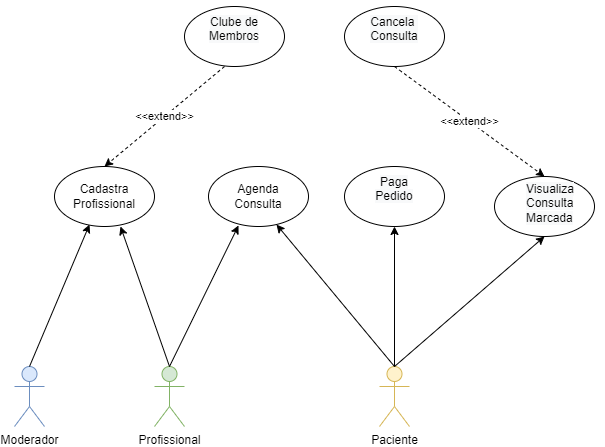

The diagram above was exported from draw.io. Its source (the exported page's mxGraphModel, read from the mxfile embedded in the PNG):
<mxGraphModel dx="460" dy="776" grid="1" gridSize="10" guides="1" tooltips="1" connect="1" arrows="1" fold="1" page="1" pageScale="1" pageWidth="827" pageHeight="1169" math="0" shadow="0">
  <root>
    <mxCell id="0" />
    <mxCell id="1" parent="0" />
    <mxCell id="rY85PTUZokhk9pKGTBPS-7" value="Profissional" style="shape=umlActor;verticalLabelPosition=bottom;verticalAlign=top;html=1;outlineConnect=0;fillColor=#d5e8d4;strokeColor=#82b366;" vertex="1" parent="1">
      <mxGeometry x="310" y="440" width="30" height="60" as="geometry" />
    </mxCell>
    <mxCell id="rY85PTUZokhk9pKGTBPS-8" value="Paciente" style="shape=umlActor;verticalLabelPosition=bottom;verticalAlign=top;html=1;outlineConnect=0;fillColor=#fff2cc;strokeColor=#d6b656;" vertex="1" parent="1">
      <mxGeometry x="535" y="440" width="30" height="60" as="geometry" />
    </mxCell>
    <mxCell id="rY85PTUZokhk9pKGTBPS-9" value="Moderador" style="shape=umlActor;verticalLabelPosition=bottom;verticalAlign=top;html=1;outlineConnect=0;fillColor=#dae8fc;strokeColor=#6c8ebf;" vertex="1" parent="1">
      <mxGeometry x="170" y="440" width="30" height="60" as="geometry" />
    </mxCell>
    <mxCell id="rY85PTUZokhk9pKGTBPS-13" value="" style="endArrow=classic;html=1;rounded=0;entryX=0.66;entryY=1;entryDx=0;entryDy=0;entryPerimeter=0;exitX=0.5;exitY=0;exitDx=0;exitDy=0;exitPerimeter=0;" edge="1" parent="1" source="rY85PTUZokhk9pKGTBPS-7" target="rY85PTUZokhk9pKGTBPS-23">
      <mxGeometry width="50" height="50" relative="1" as="geometry">
        <mxPoint x="620" y="400" as="sourcePoint" />
        <mxPoint x="258" y="300" as="targetPoint" />
      </mxGeometry>
    </mxCell>
    <mxCell id="rY85PTUZokhk9pKGTBPS-15" value="" style="endArrow=classic;html=1;rounded=0;exitX=0.5;exitY=0;exitDx=0;exitDy=0;exitPerimeter=0;entryX=0.3;entryY=0.983;entryDx=0;entryDy=0;entryPerimeter=0;" edge="1" parent="1" source="rY85PTUZokhk9pKGTBPS-7" target="rY85PTUZokhk9pKGTBPS-26">
      <mxGeometry width="50" height="50" relative="1" as="geometry">
        <mxPoint x="620" y="400" as="sourcePoint" />
        <mxPoint x="383.5" y="300" as="targetPoint" />
      </mxGeometry>
    </mxCell>
    <mxCell id="rY85PTUZokhk9pKGTBPS-16" value="" style="endArrow=classic;html=1;rounded=0;exitX=0.5;exitY=0;exitDx=0;exitDy=0;exitPerimeter=0;entryX=0.5;entryY=1;entryDx=0;entryDy=0;" edge="1" parent="1" source="rY85PTUZokhk9pKGTBPS-8">
      <mxGeometry width="50" height="50" relative="1" as="geometry">
        <mxPoint x="620" y="400" as="sourcePoint" />
        <mxPoint x="550" y="300" as="targetPoint" />
      </mxGeometry>
    </mxCell>
    <mxCell id="rY85PTUZokhk9pKGTBPS-17" value="" style="endArrow=classic;html=1;rounded=0;entryX=0.5;entryY=1;entryDx=0;entryDy=0;exitX=0.5;exitY=0;exitDx=0;exitDy=0;exitPerimeter=0;" edge="1" parent="1" source="rY85PTUZokhk9pKGTBPS-8">
      <mxGeometry width="50" height="50" relative="1" as="geometry">
        <mxPoint x="620" y="400" as="sourcePoint" />
        <mxPoint x="700" y="310" as="targetPoint" />
      </mxGeometry>
    </mxCell>
    <mxCell id="rY85PTUZokhk9pKGTBPS-18" value="" style="endArrow=classic;html=1;rounded=0;entryX=0.68;entryY=0.967;entryDx=0;entryDy=0;exitX=0.5;exitY=0;exitDx=0;exitDy=0;exitPerimeter=0;entryPerimeter=0;" edge="1" parent="1" source="rY85PTUZokhk9pKGTBPS-8" target="rY85PTUZokhk9pKGTBPS-26">
      <mxGeometry width="50" height="50" relative="1" as="geometry">
        <mxPoint x="620" y="400" as="sourcePoint" />
        <mxPoint x="443.5" y="300" as="targetPoint" />
      </mxGeometry>
    </mxCell>
    <mxCell id="rY85PTUZokhk9pKGTBPS-21" value="" style="endArrow=classic;html=1;rounded=0;entryX=0.35;entryY=0.967;entryDx=0;entryDy=0;exitX=0.5;exitY=0;exitDx=0;exitDy=0;exitPerimeter=0;entryPerimeter=0;" edge="1" parent="1" source="rY85PTUZokhk9pKGTBPS-9" target="rY85PTUZokhk9pKGTBPS-23">
      <mxGeometry width="50" height="50" relative="1" as="geometry">
        <mxPoint x="380" y="400" as="sourcePoint" />
        <mxPoint x="240" y="300" as="targetPoint" />
      </mxGeometry>
    </mxCell>
    <mxCell id="rY85PTUZokhk9pKGTBPS-22" value="&amp;lt;&amp;lt;extend&amp;gt;&amp;gt;" style="endArrow=classic;html=1;rounded=0;exitX=0.5;exitY=1;exitDx=0;exitDy=0;entryX=0.5;entryY=0;entryDx=0;entryDy=0;dashed=1;" edge="1" parent="1" target="rY85PTUZokhk9pKGTBPS-23">
      <mxGeometry width="50" height="50" relative="1" as="geometry">
        <mxPoint x="380" y="140" as="sourcePoint" />
        <mxPoint x="270" y="240" as="targetPoint" />
      </mxGeometry>
    </mxCell>
    <mxCell id="rY85PTUZokhk9pKGTBPS-23" value="Cadastra&lt;br&gt;Profissional" style="ellipse;whiteSpace=wrap;html=1;" vertex="1" parent="1">
      <mxGeometry x="210" y="240" width="100" height="60" as="geometry" />
    </mxCell>
    <mxCell id="rY85PTUZokhk9pKGTBPS-26" value="Agenda&lt;br&gt;Consulta" style="ellipse;whiteSpace=wrap;html=1;" vertex="1" parent="1">
      <mxGeometry x="364" y="240" width="100" height="60" as="geometry" />
    </mxCell>
    <mxCell id="rY85PTUZokhk9pKGTBPS-27" value="&#10;&lt;span style=&quot;color: rgb(0, 0, 0); font-family: Helvetica; font-size: 12px; font-style: normal; font-variant-ligatures: normal; font-variant-caps: normal; font-weight: 400; letter-spacing: normal; orphans: 2; text-align: center; text-indent: 0px; text-transform: none; widows: 2; word-spacing: 0px; -webkit-text-stroke-width: 0px; background-color: rgb(248, 249, 250); text-decoration-thickness: initial; text-decoration-style: initial; text-decoration-color: initial; float: none; display: inline !important;&quot;&gt;Paga&lt;/span&gt;&lt;br style=&quot;color: rgb(0, 0, 0); font-family: Helvetica; font-size: 12px; font-style: normal; font-variant-ligatures: normal; font-variant-caps: normal; font-weight: 400; letter-spacing: normal; orphans: 2; text-align: center; text-indent: 0px; text-transform: none; widows: 2; word-spacing: 0px; -webkit-text-stroke-width: 0px; background-color: rgb(248, 249, 250); text-decoration-thickness: initial; text-decoration-style: initial; text-decoration-color: initial;&quot;&gt;&lt;span style=&quot;color: rgb(0, 0, 0); font-family: Helvetica; font-size: 12px; font-style: normal; font-variant-ligatures: normal; font-variant-caps: normal; font-weight: 400; letter-spacing: normal; orphans: 2; text-align: center; text-indent: 0px; text-transform: none; widows: 2; word-spacing: 0px; -webkit-text-stroke-width: 0px; background-color: rgb(248, 249, 250); text-decoration-thickness: initial; text-decoration-style: initial; text-decoration-color: initial; float: none; display: inline !important;&quot;&gt;Pedido&lt;/span&gt;&#10;&#10;" style="ellipse;whiteSpace=wrap;html=1;" vertex="1" parent="1">
      <mxGeometry x="500" y="240" width="100" height="60" as="geometry" />
    </mxCell>
    <mxCell id="rY85PTUZokhk9pKGTBPS-31" value="" style="ellipse;whiteSpace=wrap;html=1;" vertex="1" parent="1">
      <mxGeometry x="650" y="250" width="100" height="60" as="geometry" />
    </mxCell>
    <mxCell id="rY85PTUZokhk9pKGTBPS-32" value="&lt;br style=&quot;color: rgb(0, 0, 0); font-family: Helvetica; font-size: 12px; font-style: normal; font-variant-ligatures: normal; font-variant-caps: normal; font-weight: 400; letter-spacing: normal; orphans: 2; text-align: center; text-indent: 0px; text-transform: none; widows: 2; word-spacing: 0px; -webkit-text-stroke-width: 0px; background-color: rgb(248, 249, 250); text-decoration-thickness: initial; text-decoration-style: initial; text-decoration-color: initial;&quot;&gt;&lt;br style=&quot;color: rgb(0, 0, 0); font-family: Helvetica; font-size: 12px; font-style: normal; font-variant-ligatures: normal; font-variant-caps: normal; font-weight: 400; letter-spacing: normal; orphans: 2; text-align: center; text-indent: 0px; text-transform: none; widows: 2; word-spacing: 0px; -webkit-text-stroke-width: 0px; text-decoration-thickness: initial; text-decoration-style: initial; text-decoration-color: initial; background-color: rgb(248, 249, 250);&quot;&gt;&lt;span style=&quot;color: rgb(0, 0, 0); font-family: Helvetica; font-size: 12px; font-style: normal; font-variant-ligatures: normal; font-variant-caps: normal; font-weight: 400; letter-spacing: normal; orphans: 2; text-align: center; text-indent: 0px; text-transform: none; widows: 2; word-spacing: 0px; -webkit-text-stroke-width: 0px; text-decoration-thickness: initial; text-decoration-style: initial; text-decoration-color: initial; background-color: rgb(248, 249, 250); float: none; display: inline !important;&quot;&gt;Visualiza&lt;/span&gt;&lt;br style=&quot;color: rgb(0, 0, 0); font-family: Helvetica; font-size: 12px; font-style: normal; font-variant-ligatures: normal; font-variant-caps: normal; font-weight: 400; letter-spacing: normal; orphans: 2; text-align: center; text-indent: 0px; text-transform: none; widows: 2; word-spacing: 0px; -webkit-text-stroke-width: 0px; text-decoration-thickness: initial; text-decoration-style: initial; text-decoration-color: initial; background-color: rgb(248, 249, 250);&quot;&gt;&lt;span style=&quot;color: rgb(0, 0, 0); font-family: Helvetica; font-size: 12px; font-style: normal; font-variant-ligatures: normal; font-variant-caps: normal; font-weight: 400; letter-spacing: normal; orphans: 2; text-align: center; text-indent: 0px; text-transform: none; widows: 2; word-spacing: 0px; -webkit-text-stroke-width: 0px; text-decoration-thickness: initial; text-decoration-style: initial; text-decoration-color: initial; background-color: rgb(248, 249, 250); float: none; display: inline !important;&quot;&gt;Consulta&lt;br&gt;Marcada&lt;/span&gt;&lt;br style=&quot;color: rgb(0, 0, 0); font-family: Helvetica; font-size: 12px; font-style: normal; font-variant-ligatures: normal; font-variant-caps: normal; font-weight: 400; letter-spacing: normal; orphans: 2; text-align: center; text-indent: 0px; text-transform: none; widows: 2; word-spacing: 0px; -webkit-text-stroke-width: 0px; text-decoration-thickness: initial; text-decoration-style: initial; text-decoration-color: initial; background-color: rgb(248, 249, 250);&quot;&gt;" style="text;whiteSpace=wrap;html=1;" vertex="1" parent="1">
      <mxGeometry x="680" y="220" width="80" height="100" as="geometry" />
    </mxCell>
    <mxCell id="rY85PTUZokhk9pKGTBPS-33" value="&#10;&lt;span style=&quot;color: rgb(0, 0, 0); font-family: Helvetica; font-size: 12px; font-style: normal; font-variant-ligatures: normal; font-variant-caps: normal; font-weight: 400; letter-spacing: normal; orphans: 2; text-align: center; text-indent: 0px; text-transform: none; widows: 2; word-spacing: 0px; -webkit-text-stroke-width: 0px; background-color: rgb(248, 249, 250); text-decoration-thickness: initial; text-decoration-style: initial; text-decoration-color: initial; float: none; display: inline !important;&quot;&gt;Clube de Membros&lt;/span&gt;&#10;&#10;" style="ellipse;whiteSpace=wrap;html=1;" vertex="1" parent="1">
      <mxGeometry x="340" y="80" width="100" height="60" as="geometry" />
    </mxCell>
    <mxCell id="rY85PTUZokhk9pKGTBPS-34" value="&#10;&lt;span style=&quot;color: rgb(0, 0, 0); font-family: Helvetica; font-size: 12px; font-style: normal; font-variant-ligatures: normal; font-variant-caps: normal; font-weight: 400; letter-spacing: normal; orphans: 2; text-align: center; text-indent: 0px; text-transform: none; widows: 2; word-spacing: 0px; -webkit-text-stroke-width: 0px; background-color: rgb(248, 249, 250); text-decoration-thickness: initial; text-decoration-style: initial; text-decoration-color: initial; float: none; display: inline !important;&quot;&gt;Cancela&amp;nbsp;&lt;/span&gt;&lt;br style=&quot;color: rgb(0, 0, 0); font-family: Helvetica; font-size: 12px; font-style: normal; font-variant-ligatures: normal; font-variant-caps: normal; font-weight: 400; letter-spacing: normal; orphans: 2; text-align: center; text-indent: 0px; text-transform: none; widows: 2; word-spacing: 0px; -webkit-text-stroke-width: 0px; background-color: rgb(248, 249, 250); text-decoration-thickness: initial; text-decoration-style: initial; text-decoration-color: initial;&quot;&gt;&lt;span style=&quot;color: rgb(0, 0, 0); font-family: Helvetica; font-size: 12px; font-style: normal; font-variant-ligatures: normal; font-variant-caps: normal; font-weight: 400; letter-spacing: normal; orphans: 2; text-align: center; text-indent: 0px; text-transform: none; widows: 2; word-spacing: 0px; -webkit-text-stroke-width: 0px; background-color: rgb(248, 249, 250); text-decoration-thickness: initial; text-decoration-style: initial; text-decoration-color: initial; float: none; display: inline !important;&quot;&gt;Consulta&lt;/span&gt;&#10;&#10;" style="ellipse;whiteSpace=wrap;html=1;" vertex="1" parent="1">
      <mxGeometry x="500" y="80" width="100" height="60" as="geometry" />
    </mxCell>
    <mxCell id="rY85PTUZokhk9pKGTBPS-35" value="&amp;lt;&amp;lt;extend&amp;gt;&amp;gt;" style="endArrow=classic;html=1;rounded=0;exitX=0.5;exitY=1;exitDx=0;exitDy=0;entryX=0.5;entryY=0;entryDx=0;entryDy=0;dashed=1;" edge="1" parent="1" source="rY85PTUZokhk9pKGTBPS-34" target="rY85PTUZokhk9pKGTBPS-31">
      <mxGeometry width="50" height="50" relative="1" as="geometry">
        <mxPoint x="380" y="320" as="sourcePoint" />
        <mxPoint x="430" y="270" as="targetPoint" />
      </mxGeometry>
    </mxCell>
  </root>
</mxGraphModel>